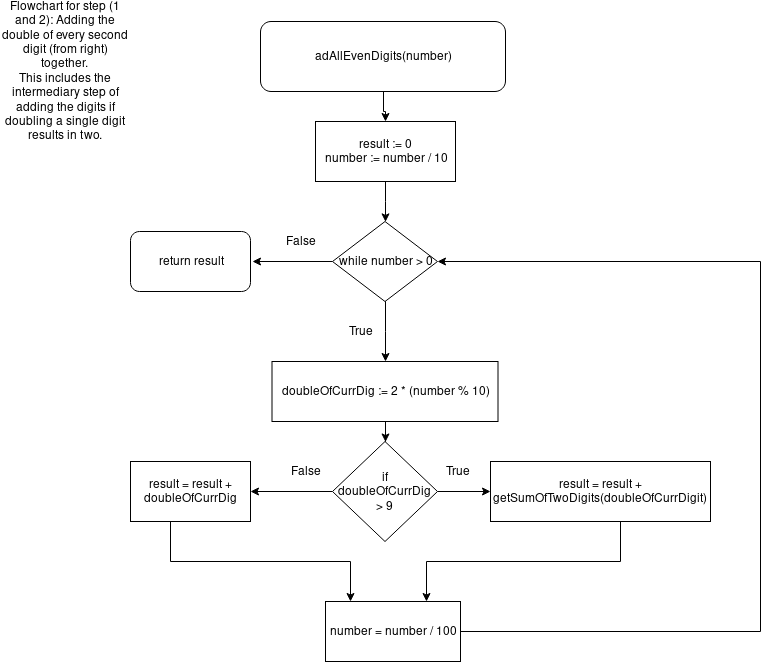

The diagram above was exported from draw.io. Its source (the exported page's mxGraphModel, read from the mxfile embedded in the PNG):
<mxGraphModel dx="1360" dy="1801" grid="1" gridSize="10" guides="1" tooltips="1" connect="1" arrows="1" fold="1" page="1" pageScale="1" pageWidth="850" pageHeight="1100" math="0" shadow="0">
  <root>
    <mxCell id="0" />
    <mxCell id="1" parent="0" />
    <mxCell id="2" value="&lt;div&gt;Flowchart for step (1 and 2): Adding the double of every second digit (from right) together.&lt;br&gt;&lt;/div&gt;&lt;div&gt;This includes the intermediary step of adding the digits if doubling a single digit results in two.&lt;br&gt;&lt;/div&gt;" style="text;html=1;strokeColor=none;fillColor=none;align=center;verticalAlign=middle;whiteSpace=wrap;rounded=0;" vertex="1" parent="1">
      <mxGeometry x="10" y="20" width="130" height="100" as="geometry" />
    </mxCell>
    <mxCell id="3" value="" style="edgeStyle=orthogonalEdgeStyle;rounded=0;orthogonalLoop=1;jettySize=auto;html=1;" edge="1" source="4" target="6" parent="1">
      <mxGeometry relative="1" as="geometry">
        <mxPoint x="392.5" y="170" as="targetPoint" />
      </mxGeometry>
    </mxCell>
    <mxCell id="4" value="adAllEvenDigits(number)" style="rounded=1;whiteSpace=wrap;html=1;" vertex="1" parent="1">
      <mxGeometry x="270" y="20" width="245" height="70" as="geometry" />
    </mxCell>
    <mxCell id="5" value="" style="edgeStyle=orthogonalEdgeStyle;rounded=0;orthogonalLoop=1;jettySize=auto;html=1;" edge="1" source="6" target="9" parent="1">
      <mxGeometry relative="1" as="geometry" />
    </mxCell>
    <mxCell id="6" value="&lt;div&gt;result := 0&lt;br&gt;&lt;/div&gt;number := number / 10" style="rounded=0;whiteSpace=wrap;html=1;" vertex="1" parent="1">
      <mxGeometry x="325" y="120" width="140" height="60" as="geometry" />
    </mxCell>
    <mxCell id="7" value="" style="edgeStyle=orthogonalEdgeStyle;rounded=0;orthogonalLoop=1;jettySize=auto;html=1;" edge="1" source="9" parent="1">
      <mxGeometry relative="1" as="geometry">
        <mxPoint x="262" y="260" as="targetPoint" />
      </mxGeometry>
    </mxCell>
    <mxCell id="8" value="" style="edgeStyle=orthogonalEdgeStyle;rounded=0;orthogonalLoop=1;jettySize=auto;html=1;entryX=0.5;entryY=0;entryDx=0;entryDy=0;" edge="1" source="9" target="11" parent="1">
      <mxGeometry relative="1" as="geometry">
        <mxPoint x="394.5" y="380" as="targetPoint" />
      </mxGeometry>
    </mxCell>
    <mxCell id="9" value="while number &amp;gt; 0" style="rhombus;whiteSpace=wrap;html=1;" vertex="1" parent="1">
      <mxGeometry x="342" y="220" width="105" height="80" as="geometry" />
    </mxCell>
    <mxCell id="10" value="False" style="text;html=1;strokeColor=none;fillColor=none;align=center;verticalAlign=middle;whiteSpace=wrap;rounded=0;" vertex="1" parent="1">
      <mxGeometry x="290" y="230" width="40" height="20" as="geometry" />
    </mxCell>
    <mxCell id="11" value="doubleOfCurrDig := 2 * (number % 10)" style="rounded=0;whiteSpace=wrap;html=1;" vertex="1" parent="1">
      <mxGeometry x="281.5" y="360" width="226" height="60" as="geometry" />
    </mxCell>
    <mxCell id="12" value="return result" style="rounded=1;whiteSpace=wrap;html=1;" vertex="1" parent="1">
      <mxGeometry x="140" y="230" width="120" height="60" as="geometry" />
    </mxCell>
    <mxCell id="13" value="True" style="text;html=1;strokeColor=none;fillColor=none;align=center;verticalAlign=middle;whiteSpace=wrap;rounded=0;" vertex="1" parent="1">
      <mxGeometry x="350" y="320" width="40" height="20" as="geometry" />
    </mxCell>
    <mxCell id="14" value="" style="edgeStyle=orthogonalEdgeStyle;rounded=0;orthogonalLoop=1;jettySize=auto;html=1;entryX=1;entryY=0.5;entryDx=0;entryDy=0;" edge="1" source="16" target="21" parent="1">
      <mxGeometry relative="1" as="geometry">
        <mxPoint x="262" y="490" as="targetPoint" />
      </mxGeometry>
    </mxCell>
    <mxCell id="15" value="" style="edgeStyle=orthogonalEdgeStyle;rounded=0;orthogonalLoop=1;jettySize=auto;html=1;" edge="1" source="16" target="25" parent="1">
      <mxGeometry relative="1" as="geometry" />
    </mxCell>
    <mxCell id="16" value="if doubleOfCurrDig &amp;gt; 9" style="rhombus;whiteSpace=wrap;html=1;" vertex="1" parent="1">
      <mxGeometry x="342" y="440" width="105" height="100" as="geometry" />
    </mxCell>
    <mxCell id="17" value="" style="edgeStyle=orthogonalEdgeStyle;rounded=0;orthogonalLoop=1;jettySize=auto;html=1;" edge="1" source="11" target="16" parent="1">
      <mxGeometry relative="1" as="geometry">
        <mxPoint x="394.5" y="420" as="sourcePoint" />
        <mxPoint x="394.5" y="510" as="targetPoint" />
      </mxGeometry>
    </mxCell>
    <mxCell id="18" value="False" style="text;html=1;strokeColor=none;fillColor=none;align=center;verticalAlign=middle;whiteSpace=wrap;rounded=0;" vertex="1" parent="1">
      <mxGeometry x="295" y="460" width="40" height="20" as="geometry" />
    </mxCell>
    <mxCell id="19" value="True" style="text;html=1;strokeColor=none;fillColor=none;align=center;verticalAlign=middle;whiteSpace=wrap;rounded=0;" vertex="1" parent="1">
      <mxGeometry x="447" y="460" width="40" height="20" as="geometry" />
    </mxCell>
    <mxCell id="20" value="" style="edgeStyle=orthogonalEdgeStyle;rounded=0;orthogonalLoop=1;jettySize=auto;html=1;" edge="1" source="21" target="23" parent="1">
      <mxGeometry relative="1" as="geometry">
        <Array as="points">
          <mxPoint x="180" y="560" />
          <mxPoint x="360" y="560" />
        </Array>
      </mxGeometry>
    </mxCell>
    <mxCell id="21" value="result = result + doubleOfCurrDig" style="rounded=0;whiteSpace=wrap;html=1;" vertex="1" parent="1">
      <mxGeometry x="140" y="460" width="120" height="60" as="geometry" />
    </mxCell>
    <mxCell id="22" value="" style="edgeStyle=orthogonalEdgeStyle;rounded=0;orthogonalLoop=1;jettySize=auto;html=1;entryX=1;entryY=0.5;entryDx=0;entryDy=0;" edge="1" source="23" target="9" parent="1">
      <mxGeometry relative="1" as="geometry">
        <mxPoint x="402.5" y="770" as="targetPoint" />
        <Array as="points">
          <mxPoint x="770" y="630" />
          <mxPoint x="770" y="260" />
        </Array>
      </mxGeometry>
    </mxCell>
    <mxCell id="23" value="number = number / 100" style="rounded=0;whiteSpace=wrap;html=1;" vertex="1" parent="1">
      <mxGeometry x="335" y="600" width="135" height="60" as="geometry" />
    </mxCell>
    <mxCell id="24" value="" style="edgeStyle=orthogonalEdgeStyle;rounded=0;orthogonalLoop=1;jettySize=auto;html=1;entryX=0.75;entryY=0;entryDx=0;entryDy=0;" edge="1" source="25" target="23" parent="1">
      <mxGeometry relative="1" as="geometry">
        <mxPoint x="627" y="590" as="targetPoint" />
        <Array as="points">
          <mxPoint x="630" y="560" />
          <mxPoint x="436" y="560" />
        </Array>
      </mxGeometry>
    </mxCell>
    <mxCell id="25" value="&lt;div&gt;result = result + getSumOfTwoDigits(doubleOfCurrDigit)&lt;br&gt;&lt;/div&gt;" style="rounded=0;whiteSpace=wrap;html=1;" vertex="1" parent="1">
      <mxGeometry x="500" y="460" width="220" height="60" as="geometry" />
    </mxCell>
  </root>
</mxGraphModel>